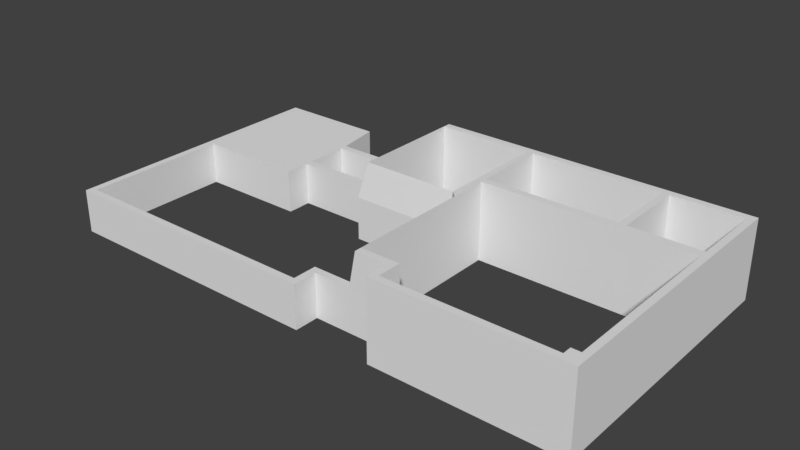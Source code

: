 # Source: Full-Building-B.blend  (saved by Blender 2.79.0; exported with 4.5.12 LTS)
import bpy
from mathutils import Matrix  # noqa: F401  (used for matrix-valued properties, if any)

bpy.ops.wm.read_factory_settings(use_empty=True)
scene = bpy.context.scene
scene.name = 'Scene'

# ---- collections
col_collection_1 = bpy.data.collections.new('Collection 1'); scene.collection.children.link(col_collection_1)

# ---- world
world_world = bpy.data.worlds.new('World'); scene.world = world_world
world_world.color = (0.05088, 0.05088, 0.05088)
world_world.use_sun_shadow = False
world_world.sun_shadow_jitter_overblur = 0.0
world_world.cycles.sampling_method = 'MANUAL'

# ---- meshes
me_cube_001 = bpy.data.meshes.new('Cube.001')
me_cube_001.from_pydata([(30.61, 15.99, 4.5), (30.61, 15.99, 0.0), (30.61, 0.0, 4.5), (30.61, 0.0, 0.0), (0.0, 15.99, 2.477), (0.0, 15.99, 0.0), (0.0, 0.0, 2.477), (0.0, 0.0, 0.0), (18.2, 1.395, 4.5), (17.8, 1.395, 2.477), (12.24, 0.0, 2.477), (0.4, 0.0, 2.477), (0.4, 0.0, 0.0), (12.24, 0.0, 0.0), (17.8, 1.395, 0.0), (18.2, 1.395, 0.0), (0.4, 15.99, 2.477), (12.24, 15.99, 4.5), (17.8, 15.99, 4.5), (18.2, 15.99, 4.5), (18.2, 15.99, 0.0), (17.8, 15.99, 0.0), (12.24, 15.99, 0.0), (0.4, 15.99, 0.0), (30.21, 0.0, 0.0), (30.21, 15.99, 4.5), (30.21, 0.0, 4.5), (30.21, 15.99, 0.0), (30.61, 15.59, 4.5), (30.61, 11.32, 4.5), (30.61, 0.3997, 4.5), (30.61, 0.3997, 0.0), (30.61, 11.32, 0.0), (30.61, 15.59, 0.0), (0.0, 0.3997, 2.477), (0.0, 10.12, 2.477), (0.0, 10.52, 2.477), (0.0, 15.59, 2.477), (0.0, 15.59, 0.0), (0.0, 10.52, 0.0), (0.0, 10.12, 0.0), (0.0, 0.3997, 0.0), (18.2, 15.59, 4.5), (18.2, 11.32, 4.5), (18.2, 1.794, 4.5), (17.8, 15.59, 4.5), (17.8, 11.32, 4.5), (17.8, 1.794, 2.477), (12.24, 15.59, 4.5), (12.24, 10.52, 4.5), (12.24, 10.12, 4.5), (12.24, 0.3997, 2.477), (0.4, 15.59, 2.477), (0.4, 10.52, 2.477), (0.4, 10.12, 2.477), (0.4, 0.3997, 2.477), (0.4, 15.59, 0.0), (0.4, 10.52, 0.0), (0.4, 10.12, 0.0), (0.4, 0.3997, 0.0), (12.24, 15.59, 0.0), (12.24, 10.52, 0.0), (12.24, 10.12, 0.0), (12.24, 0.3997, 0.0), (17.8, 15.59, 0.0), (17.8, 11.32, 0.0), (17.8, 1.794, 0.0), (18.2, 15.59, 0.0), (18.2, 11.32, 0.0), (18.2, 1.794, 0.0), (30.21, 15.59, 4.5), (30.21, 11.32, 4.5), (29.7, 0.9055, 4.5), (30.21, 11.32, 0.0), (29.7, 0.9055, 0.0), (17.8, 8.694, 2.477), (17.8, 9.093, 4.5), (18.2, 10.92, 4.5), (0.0, 8.694, 0.0), (0.0, 9.093, 0.0), (0.0, 9.093, 2.477), (0.0, 8.694, 2.477), (30.61, 10.92, 0.0), (30.61, 10.92, 4.5), (12.24, 9.093, 4.5), (12.24, 8.694, 2.477), (0.4, 9.093, 2.477), (0.4, 8.694, 2.477), (0.4, 9.093, 0.0), (0.4, 8.694, 0.0), (12.24, 9.093, 0.0), (12.24, 8.694, 0.0), (17.8, 9.093, 0.0), (17.8, 8.694, 0.0), (18.2, 10.92, 0.0), (30.21, 10.92, 4.5), (11.83, 8.694, 2.477), (11.83, 9.093, 2.477), (11.83, 0.0, 0.0), (11.83, 13.42, 2.477), (11.83, 13.02, 2.477), (11.83, 10.52, 2.477), (11.83, 10.12, 2.477), (11.83, 0.3997, 2.477), (11.83, 0.0, 2.477), (11.83, 13.42, 0.0), (11.83, 13.02, 0.0), (11.83, 10.52, 0.0), (11.83, 10.12, 0.0), (11.83, 0.3997, 0.0), (11.83, 9.093, 0.0), (11.83, 8.694, 0.0), (6.662, 0.0, 2.477), (6.263, 0.0, 2.477), (6.662, 13.42, 0.0), (6.263, 15.99, 0.0), (6.662, 13.02, 0.0), (6.263, 15.59, 0.0), (6.662, 10.52, 0.0), (6.263, 10.52, 0.0), (6.662, 10.12, 0.0), (6.263, 10.12, 0.0), (6.662, 0.3997, 0.0), (6.263, 0.3997, 0.0), (6.662, 9.093, 0.0), (6.263, 9.093, 0.0), (6.662, 8.694, 0.0), (6.263, 8.694, 0.0), (6.263, 8.694, 2.477), (6.662, 8.694, 2.477), (6.263, 9.093, 2.477), (6.662, 9.093, 2.477), (6.263, 0.0, 0.0), (6.662, 0.0, 0.0), (6.263, 15.99, 2.477), (6.662, 13.42, 2.477), (6.263, 15.59, 2.477), (6.662, 13.02, 2.477), (6.263, 10.52, 2.477), (6.662, 10.52, 2.477), (6.263, 10.12, 2.477), (6.662, 10.12, 2.477), (6.263, 0.3997, 2.477), (6.662, 0.3997, 2.477), (25.48, 0.0, 4.5), (25.08, 0.0, 4.5), (26.21, 15.99, 0.0), (25.81, 15.99, 0.0), (25.08, 0.0, 0.0), (25.48, 0.0, 0.0), (25.81, 15.99, 4.5), (26.21, 15.99, 4.5), (26.21, 15.59, 0.0), (25.81, 15.59, 0.0), (26.21, 11.32, 0.0), (25.81, 11.32, 0.0), (25.48, 0.3997, 0.0), (25.08, 0.3997, 0.0), (25.81, 15.59, 4.5), (26.21, 15.59, 4.5), (25.81, 11.32, 4.5), (26.21, 11.32, 4.5), (25.08, 0.3997, 4.5), (25.48, 0.3997, 4.5), (25.81, 10.92, 4.5), (26.21, 10.92, 4.5), (26.21, 10.92, 0.0), (25.81, 10.92, 0.0), (30.21, 10.92, 0.0), (30.21, 15.59, 2.384e-07), (18.2, 8.694, 0.0), (18.2, 8.694, 4.5), (18.2, 9.093, 4.5), (18.2, 9.093, 0.0), (17.8, 10.92, 0.0), (17.8, 10.92, 4.5), (30.61, 0.9055, 4.5), (30.21, 0.9055, 4.5), (30.61, 0.9055, 0.0), (30.21, 0.9055, 0.0), (29.7, 0.0, 0.0), (29.7, 0.3997, 4.5), (29.7, 0.0, 4.5), (29.7, 0.3997, 0.0), (20.46, 0.0, 4.5), (20.46, 0.3997, 0.0), (20.46, 0.0, 0.0), (20.46, 0.3997, 4.5), (15.27, 0.0, 2.477), (15.27, 0.0, 0.0), (15.27, 0.3997, 0.0), (15.27, 0.3997, 2.477), (20.06, 0.0, 4.5), (20.06, 0.0, 0.0), (20.06, 1.395, 4.5), (20.06, 1.395, 0.0), (20.46, 1.794, 0.0), (20.46, 1.794, 4.5), (20.06, 1.794, 4.5), (20.06, 1.794, 0.0), (20.46, 1.395, 0.0), (20.46, 1.395, 4.5), (20.06, 0.3997, 4.5), (20.06, 0.3997, 0.0), (15.27, 1.395, 0.0), (15.27, 1.395, 2.477), (15.27, 1.794, 0.0), (15.27, 1.794, 2.477), (15.67, 0.0, 2.477), (15.67, 0.0, 0.0), (15.67, 0.3997, 2.477), (15.67, 0.3997, 0.0), (15.67, 1.395, 2.477), (15.67, 1.395, 0.0), (15.67, 1.794, 0.0), (15.67, 1.794, 2.477), (30.21, 10.92, 2.346), (26.21, 10.92, 2.346), (25.81, 10.92, 2.346), (29.7, 0.9055, 2.346), (25.48, 0.3997, 2.346), (25.08, 0.3997, 2.346), (18.2, 1.794, 2.346), (18.2, 10.92, 2.346), (18.2, 8.694, 2.346), (18.2, 9.093, 2.346), (30.21, 0.9055, 2.346), (29.7, 0.3997, 2.346), (20.46, 0.3997, 2.346), (20.46, 1.794, 2.346), (20.46, 1.395, 2.346), (20.06, 1.794, 2.346), (18.69, 1.395, 0.0), (19.69, 1.395, 0.0), (19.69, 1.395, 4.5), (18.69, 1.395, 4.5), (18.69, 1.794, 4.5), (19.69, 1.794, 4.5), (19.69, 1.794, 0.0), (18.69, 1.794, 0.0), (19.69, 1.794, 2.346), (18.69, 1.794, 2.346), (18.2, 10.1, 4.5), (18.2, 10.1, 0.0), (17.8, 10.1, 0.0), (17.8, 10.1, 4.5), (18.2, 10.1, 2.346)], [(92, 93), (93, 170), (94, 174), (92, 173)], [(74, 31, 3, 24), (27, 25, 0, 1), (38, 37, 4, 5), (12, 11, 6, 7), (55, 34, 6, 11), (31, 30, 2, 3), (44, 47, 9, 8), (191, 51, 10, 188), (15, 8, 9, 14), (189, 188, 10, 13), (70, 159, 152, 169), (5, 4, 16, 23), (105, 99, 17, 22), (22, 17, 18, 21), (21, 18, 19, 20), (41, 59, 12, 7), (109, 63, 13, 98), (232, 235, 8, 15), (66, 69, 15, 14), (3, 2, 26, 24), (30, 72, 26, 2), (146, 151, 25, 27), (183, 74, 24, 180), (146, 27, 169, 152), (48, 49, 61, 60), (46, 45, 64, 65), (0, 25, 70, 28), (28, 70, 71, 29), (176, 177, 72, 30), (21, 20, 67, 64), (64, 67, 68, 65), (22, 21, 64, 60), (105, 22, 60, 106), (106, 60, 61, 107), (107, 61, 62, 108), (5, 23, 56, 38), (38, 56, 57, 39), (39, 57, 58, 40), (78, 89, 59, 41), (32, 29, 83, 82), (86, 80, 81, 87), (54, 35, 80, 86), (18, 17, 48, 45), (45, 48, 60, 64), (84, 76, 92, 90), (142, 143, 122, 123), (19, 18, 45, 42), (42, 45, 46, 43), (150, 19, 42, 158), (161, 71, 73, 154), (227, 219, 74, 183), (1, 0, 28, 33), (33, 28, 29, 32), (178, 176, 30, 31), (16, 4, 37, 52), (52, 37, 36, 53), (53, 36, 35, 54), (87, 81, 34, 55), (7, 6, 34, 41), (79, 80, 35, 40), (40, 35, 36, 39), (39, 36, 37, 38), (27, 1, 33, 169), (169, 33, 32, 73), (179, 178, 31, 74), (128, 87, 89, 127), (138, 53, 54, 140), (136, 52, 53, 138), (134, 16, 52, 136), (78, 81, 80, 79), (41, 34, 81, 78), (73, 32, 82, 168), (130, 86, 87, 128), (140, 54, 86, 130), (132, 113, 11, 12), (142, 55, 11, 113), (50, 84, 90, 62), (40, 58, 88, 79), (79, 88, 89, 78), (108, 62, 90, 110), (110, 90, 91, 111), (29, 71, 95, 83), (49, 50, 62, 61), (154, 73, 168, 166), (51, 103, 104, 10), (13, 10, 104, 98), (50, 102, 97, 84), (84, 97, 96, 85), (17, 99, 100, 48), (48, 100, 101, 49), (49, 101, 102, 50), (85, 96, 111, 91), (118, 107, 108, 120), (114, 105, 106, 116), (122, 109, 98, 133), (114, 135, 99, 105), (23, 16, 134, 115), (115, 134, 135, 114), (59, 123, 132, 12), (123, 122, 133, 132), (23, 115, 117, 56), (115, 114, 116, 117), (56, 117, 119, 57), (117, 116, 118, 119), (57, 119, 121, 58), (119, 118, 120, 121), (58, 121, 125, 88), (121, 120, 124, 125), (88, 125, 127, 89), (125, 124, 126, 127), (103, 143, 112, 104), (143, 142, 113, 112), (98, 104, 112, 133), (133, 112, 113, 132), (103, 51, 63, 109), (141, 140, 130, 131), (186, 184, 192, 193), (131, 130, 128, 129), (99, 135, 137, 100), (135, 134, 136, 137), (100, 137, 116, 106), (137, 136, 138, 139), (101, 139, 141, 102), (139, 138, 140, 141), (55, 142, 123, 59), (141, 131, 124, 120), (155, 154, 166, 167), (226, 216, 168, 179), (217, 218, 167, 166), (159, 158, 160, 161), (25, 151, 159, 70), (151, 150, 158, 159), (153, 152, 154, 155), (20, 147, 153, 67), (147, 146, 152, 153), (185, 157, 148, 186), (157, 156, 149, 148), (20, 19, 150, 147), (147, 150, 151, 146), (71, 70, 169, 73), (180, 182, 144, 149), (149, 144, 145, 148), (71, 161, 165, 95), (161, 160, 164, 165), (181, 163, 144, 182), (163, 162, 145, 144), (221, 220, 156, 157), (216, 217, 166, 168), (218, 223, 94, 167), (228, 221, 157, 185), (159, 161, 154, 152), (160, 158, 153, 155), (42, 43, 68, 67), (158, 42, 67, 153), (43, 160, 155, 68), (43, 46, 175, 77), (245, 242, 77, 175), (245, 175, 174, 244), (246, 242, 172, 225), (65, 174, 175, 46), (160, 43, 77, 164), (68, 155, 167, 94), (44, 171, 75, 47), (222, 69, 170, 224), (225, 172, 171, 224), (76, 75, 171, 172), (75, 76, 84, 85), (131, 129, 126, 124), (129, 128, 127, 126), (47, 75, 93, 66), (97, 102, 108, 110), (75, 85, 91, 93), (102, 141, 120, 108), (87, 55, 59, 89), (96, 97, 110, 111), (143, 103, 109, 122), (219, 226, 179, 74), (168, 82, 178, 179), (82, 83, 176, 178), (83, 95, 177, 176), (72, 181, 182, 26), (24, 26, 182, 180), (220, 227, 183, 156), (156, 183, 180, 149), (137, 139, 118, 116), (139, 101, 107, 118), (101, 100, 106, 107), (229, 196, 199, 231), (148, 145, 184, 186), (162, 187, 184, 145), (51, 191, 190, 63), (63, 190, 189, 13), (228, 185, 200, 230), (194, 195, 203, 202), (241, 239, 69, 222), (230, 200, 196, 229), (197, 198, 194, 201), (235, 236, 44, 8), (202, 203, 193, 192), (187, 202, 192, 184), (202, 187, 201, 194), (190, 191, 205, 204), (204, 205, 207, 206), (188, 189, 209, 208), (208, 209, 211, 210), (210, 211, 213, 212), (206, 207, 215, 214), (214, 215, 47, 66), (14, 9, 212, 213), (191, 210, 212, 205), (188, 208, 210, 191), (205, 212, 215, 207), (215, 212, 9, 47), (190, 211, 209, 189), (204, 213, 211, 190), (204, 206, 214, 213), (66, 14, 213, 214), (233, 238, 199, 195), (196, 200, 195, 199), (185, 203, 195, 200), (186, 193, 203, 185), (201, 230, 229, 197), (236, 241, 222, 44), (187, 228, 230, 201), (197, 229, 231, 198), (163, 181, 227, 220), (72, 177, 226, 219), (173, 225, 224, 170), (44, 222, 224, 171), (243, 246, 225, 173), (187, 162, 221, 228), (164, 77, 223, 218), (95, 165, 217, 216), (162, 163, 220, 221), (165, 164, 218, 217), (177, 95, 216, 226), (181, 72, 219, 227), (198, 231, 240, 237), (237, 240, 241, 236), (15, 69, 239, 232), (232, 239, 238, 233), (194, 198, 237, 234), (234, 237, 236, 235), (231, 199, 238, 240), (240, 238, 239, 241), (195, 194, 234, 233), (233, 234, 235, 232), (94, 223, 246, 243), (223, 77, 242, 246), (76, 245, 244, 92), (76, 172, 242, 245)])
_uv = me_cube_001.uv_layers.new(name='UVMap')
_uv.uv.foreach_set('vector', [0.2724, 0.1733, 0.2724, 0.1629, 0.2758, 0.161, 0.2778, 0.1645, 0.6553, 0.0002144, 0.6553, 0.04502, 0.6513, 0.04502, 0.6513, 0.0002144, 0.004203, 0.0002129, 0.004203, 0.02488, 0.0002129, 0.02488, 0.0002129, 0.0002129, 0.1634, 0.0002133, 0.1634, 0.02488, 0.1595, 0.02488, 0.1595, 0.0002133, 0.2947, 0.2036, 0.2907, 0.2036, 0.2907, 0.1996, 0.2947, 0.1996, 0.496, 0.0002143, 0.496, 0.04502, 0.492, 0.04502, 0.492, 0.0002143, 0.2825, 0.1806, 0.2825, 0.1601, 0.2864, 0.1601, 0.2864, 0.1806, 0.2918, 0.1947, 0.2616, 0.1947, 0.2616, 0.1908, 0.2918, 0.1908, 0.3546, 0.0002139, 0.3546, 0.04502, 0.3506, 0.02488, 0.3506, 0.0002138, 0.3115, 0.0002137, 0.3115, 0.02488, 0.2814, 0.02488, 0.2814, 0.0002136, 0.1279, 0.2058, 0.08803, 0.2058, 0.08803, 0.161, 0.1279, 0.161, 0.9998, 0.0002146, 0.9998, 0.02488, 0.9958, 0.02488, 0.9958, 0.0002146, 0.86, 0.0002144, 0.86, 0.02488, 0.8341, 0.04502, 0.8341, 0.0002144, 0.8341, 0.0002144, 0.8341, 0.04502, 0.7788, 0.04502, 0.7788, 0.0002144, 0.7788, 0.0002144, 0.7788, 0.04502, 0.7748, 0.04502, 0.7748, 0.0002144, 0.2908, 0.2818, 0.2908, 0.2778, 0.2948, 0.2778, 0.2948, 0.2818, 0.2844, 0.2863, 0.2844, 0.2822, 0.2884, 0.2822, 0.2884, 0.2863, 0.3594, 0.0002139, 0.3594, 0.04502, 0.3546, 0.04502, 0.3546, 0.0002139, 0.2909, 0.1991, 0.2909, 0.1952, 0.2949, 0.1952, 0.2949, 0.1991, 0.492, 0.0002143, 0.492, 0.04502, 0.488, 0.04502, 0.488, 0.0002143, 0.2719, 0.1645, 0.2665, 0.1733, 0.2665, 0.163, 0.27, 0.161, 0.6951, 0.0002144, 0.6951, 0.04502, 0.6553, 0.04502, 0.6553, 0.0002144, 0.1932, 0.2693, 0.1976, 0.2717, 0.1872, 0.2717, 0.1897, 0.2673, 0.1042, 0.2867, 0.1441, 0.2867, 0.1441, 0.2907, 0.1042, 0.2907, 0.04502, 0.2358, 0.04502, 0.2863, 0.000213, 0.2863, 0.000213, 0.2358, 0.04502, 0.1379, 0.04502, 0.1805, 0.000213, 0.1805, 0.0002129, 0.1379, 0.2909, 0.1641, 0.2869, 0.1641, 0.2869, 0.1601, 0.2909, 0.1601, 0.3, 0.2282, 0.3, 0.2322, 0.2574, 0.2322, 0.2574, 0.2282, 0.2755, 0.1815, 0.2715, 0.1815, 0.2665, 0.1815, 0.2755, 0.1765, 0.2924, 0.1246, 0.2924, 0.1286, 0.2885, 0.1286, 0.2885, 0.1246, 0.3, 0.2371, 0.3, 0.2411, 0.2574, 0.2411, 0.2574, 0.2371, 0.1455, 0.2955, 0.2009, 0.2955, 0.2009, 0.2995, 0.1455, 0.2995, 0.1082, 0.2762, 0.1341, 0.2762, 0.1302, 0.2768, 0.1042, 0.2768, 0.1704, 0.2999, 0.196, 0.304, 0.1455, 0.304, 0.1455, 0.2999, 0.276, 0.1765, 0.2801, 0.1765, 0.2801, 0.1805, 0.276, 0.1805, 0.2924, 0.1158, 0.2924, 0.1197, 0.2885, 0.1197, 0.2885, 0.1158, 0.3079, 0.2106, 0.3079, 0.2146, 0.2574, 0.2146, 0.2574, 0.2106, 0.2885, 0.2867, 0.2885, 0.2907, 0.2844, 0.2907, 0.2844, 0.2867, 0.1868, 0.2629, 0.1868, 0.2669, 0.1042, 0.2669, 0.1042, 0.2629, 0.6047, 0.0002144, 0.6047, 0.04502, 0.6007, 0.04502, 0.6007, 0.0002144, 0.2953, 0.1641, 0.2913, 0.1641, 0.2913, 0.1601, 0.2953, 0.1601, 0.285, 0.2678, 0.285, 0.2718, 0.2748, 0.2718, 0.2748, 0.2678, 0.2597, 0.2995, 0.2043, 0.2995, 0.2043, 0.2955, 0.2597, 0.2955, 0.04502, 0.1805, 0.04502, 0.2358, 0.000213, 0.2358, 0.000213, 0.1805, 0.04502, 0.3006, 0.04502, 0.3559, 0.0002129, 0.3559, 0.000213, 0.3006, 0.129, 0.1153, 0.125, 0.1153, 0.125, 0.09067, 0.129, 0.09067, 0.2924, 0.1202, 0.2924, 0.1242, 0.2885, 0.1242, 0.2885, 0.1202, 0.3, 0.2415, 0.3, 0.2455, 0.2574, 0.2455, 0.2574, 0.2415, 0.2743, 0.2718, 0.1986, 0.2718, 0.1986, 0.2678, 0.2743, 0.2678, 0.2103, 0.2058, 0.1705, 0.2058, 0.1705, 0.161, 0.2103, 0.161, 0.1286, 0.06689, 0.1336, 0.06689, 0.1336, 0.09025, 0.1286, 0.09025, 0.6513, 0.0002144, 0.6513, 0.04502, 0.6473, 0.04502, 0.6473, 0.0002144, 0.6473, 0.0002144, 0.6473, 0.04502, 0.6047, 0.04502, 0.6047, 0.0002144, 0.501, 0.0002143, 0.501, 0.04502, 0.496, 0.04502, 0.496, 0.0002143, 0.2909, 0.1523, 0.2909, 0.1563, 0.2869, 0.1563, 0.2869, 0.1523, 0.3079, 0.2062, 0.3079, 0.2102, 0.2574, 0.2102, 0.2574, 0.2062, 0.2909, 0.1689, 0.2909, 0.1729, 0.2869, 0.1729, 0.2869, 0.1689, 0.1868, 0.2673, 0.1868, 0.2713, 0.1042, 0.2713, 0.1042, 0.2673, 0.1595, 0.0002133, 0.1595, 0.02488, 0.1555, 0.02488, 0.1555, 0.0002132, 0.06892, 0.000213, 0.06892, 0.02488, 0.0587, 0.02488, 0.0587, 0.000213, 0.0587, 0.000213, 0.0587, 0.02488, 0.05469, 0.02488, 0.05469, 0.000213, 0.05469, 0.000213, 0.05469, 0.02488, 0.004203, 0.02488, 0.004203, 0.0002129, 0.2869, 0.1645, 0.2909, 0.1645, 0.2909, 0.1685, 0.2869, 0.1685, 0.3, 0.2327, 0.3, 0.2367, 0.2574, 0.2367, 0.2574, 0.2327, 0.1778, 0.2439, 0.1813, 0.242, 0.1837, 0.2464, 0.1734, 0.2464, 0.3283, 0.1153, 0.27, 0.1153, 0.27, 0.09067, 0.3283, 0.09067, 0.2627, 0.2862, 0.2043, 0.2862, 0.2043, 0.2822, 0.2627, 0.2822, 0.257, 0.2567, 0.1986, 0.2567, 0.1986, 0.2062, 0.257, 0.2062, 0.1038, 0.2907, 0.04544, 0.2907, 0.04544, 0.2867, 0.1038, 0.2867, 0.0729, 0.000213, 0.0729, 0.02488, 0.06892, 0.02488, 0.06892, 0.000213, 0.1555, 0.0002132, 0.1555, 0.02488, 0.0729, 0.02488, 0.0729, 0.000213, 0.2908, 0.1733, 0.2908, 0.1773, 0.2869, 0.1773, 0.2869, 0.1733, 0.2039, 0.2951, 0.1455, 0.2951, 0.1455, 0.2911, 0.2039, 0.2911, 0.1626, 0.2625, 0.1042, 0.2625, 0.1042, 0.2523, 0.1626, 0.2523, 0.2218, 0.0002134, 0.2218, 0.02488, 0.1634, 0.02488, 0.1634, 0.0002133, 0.2627, 0.295, 0.2043, 0.295, 0.2043, 0.2911, 0.2627, 0.2911, 0.04502, 0.2903, 0.04502, 0.3006, 0.000213, 0.3006, 0.000213, 0.2903, 0.285, 0.2722, 0.285, 0.2762, 0.2748, 0.2762, 0.2748, 0.2722, 0.2913, 0.1773, 0.2913, 0.1733, 0.2952, 0.1733, 0.2952, 0.1773, 0.1975, 0.2722, 0.1975, 0.2763, 0.1872, 0.2763, 0.1872, 0.2722, 0.2854, 0.2718, 0.2854, 0.2677, 0.2894, 0.2677, 0.2894, 0.2718, 0.2909, 0.1431, 0.2869, 0.1431, 0.2869, 0.1391, 0.2909, 0.1391, 0.04502, 0.2863, 0.04502, 0.2903, 0.000213, 0.2903, 0.000213, 0.2863, 0.1042, 0.2911, 0.1441, 0.2911, 0.1441, 0.2951, 0.1042, 0.2951, 0.2895, 0.2762, 0.2854, 0.2762, 0.2854, 0.2722, 0.2895, 0.2722, 0.2814, 0.0002136, 0.2814, 0.02488, 0.2773, 0.02488, 0.2773, 0.0002136, 0.1939, 0.2415, 0.1734, 0.2415, 0.1734, 0.2313, 0.1939, 0.2313, 0.1883, 0.2649, 0.1883, 0.2444, 0.1914, 0.242, 0.1939, 0.2452, 0.2467, 0.2054, 0.2138, 0.2054, 0.2107, 0.2029, 0.2435, 0.2029, 0.2612, 0.1819, 0.2356, 0.2025, 0.2107, 0.2025, 0.2107, 0.1819, 0.2825, 0.1597, 0.2825, 0.1391, 0.2865, 0.1391, 0.2865, 0.1597, 0.4163, 0.1153, 0.4122, 0.1153, 0.4122, 0.09067, 0.4163, 0.09067, 0.04544, 0.2955, 0.09693, 0.2955, 0.09693, 0.2995, 0.04544, 0.2995, 0.04544, 0.2999, 0.09693, 0.2999, 0.09693, 0.3039, 0.04544, 0.3039, 0.2563, 0.3043, 0.3077, 0.3043, 0.3077, 0.3083, 0.2563, 0.3083, 0.9115, 0.0002145, 0.9115, 0.02488, 0.86, 0.02488, 0.86, 0.0002144, 0.9958, 0.0002146, 0.9958, 0.02488, 0.9374, 0.02488, 0.9374, 0.0002145, 0.9374, 0.0002145, 0.9374, 0.02488, 0.9115, 0.02488, 0.9115, 0.0002145, 0.1455, 0.2867, 0.2039, 0.2867, 0.2039, 0.2906, 0.1455, 0.2906, 0.2962, 0.1908, 0.2962, 0.1947, 0.2922, 0.1947, 0.2922, 0.1908, 0.2043, 0.2866, 0.2627, 0.2866, 0.2627, 0.2906, 0.2043, 0.2906, 0.1644, 0.2768, 0.1385, 0.2768, 0.1345, 0.2762, 0.1604, 0.2762, 0.04544, 0.2313, 0.1038, 0.2313, 0.1038, 0.2818, 0.04544, 0.2818, 0.3079, 0.2194, 0.2823, 0.2234, 0.2574, 0.2234, 0.2574, 0.2194, 0.1455, 0.2822, 0.2039, 0.2822, 0.2039, 0.2862, 0.1455, 0.2862, 0.2909, 0.1435, 0.2909, 0.1475, 0.2869, 0.1475, 0.2869, 0.1435, 0.1986, 0.2571, 0.257, 0.2571, 0.257, 0.2674, 0.1986, 0.2674, 0.284, 0.2822, 0.284, 0.2862, 0.2738, 0.2862, 0.2738, 0.2822, 0.04544, 0.2911, 0.1038, 0.2911, 0.1038, 0.2951, 0.04544, 0.2951, 0.2969, 0.1202, 0.2969, 0.1241, 0.2929, 0.1241, 0.2929, 0.1202, 0.2558, 0.3083, 0.2043, 0.3083, 0.2043, 0.3043, 0.2558, 0.3043, 0.2962, 0.1864, 0.2962, 0.1903, 0.2922, 0.1903, 0.2922, 0.1864, 0.2773, 0.0002136, 0.2773, 0.02488, 0.2258, 0.02488, 0.2258, 0.0002135, 0.2258, 0.0002135, 0.2258, 0.02488, 0.2218, 0.02488, 0.2218, 0.0002134, 0.07354, 0.1153, 0.06944, 0.1153, 0.06944, 0.09067, 0.07354, 0.09067, 0.2734, 0.2822, 0.2734, 0.2862, 0.2632, 0.2862, 0.2632, 0.2822, 0.3909, 0.000214, 0.3909, 0.04502, 0.387, 0.04502, 0.387, 0.000214, 0.2969, 0.1158, 0.2969, 0.1197, 0.2929, 0.1197, 0.2929, 0.1158, 0.3077, 0.3039, 0.2563, 0.3039, 0.2563, 0.2999, 0.3077, 0.2999, 0.251, 0.2048, 0.2769, 0.2048, 0.273, 0.2054, 0.2471, 0.2054, 0.1218, 0.2309, 0.07034, 0.2309, 0.07034, 0.2062, 0.1218, 0.2062, 0.2823, 0.215, 0.3079, 0.219, 0.2574, 0.219, 0.2574, 0.215, 0.2558, 0.3039, 0.2043, 0.3039, 0.2043, 0.2999, 0.2558, 0.2999, 0.2909, 0.1479, 0.2909, 0.1519, 0.2869, 0.1519, 0.2869, 0.1479, 0.1874, 0.1153, 0.129, 0.1153, 0.129, 0.09067, 0.1874, 0.09067, 0.3465, 0.1153, 0.3363, 0.1153, 0.3363, 0.09067, 0.3465, 0.09067, 0.2913, 0.1391, 0.2953, 0.1391, 0.2953, 0.1431, 0.2913, 0.1431, 0.1387, 0.06689, 0.2384, 0.06689, 0.2384, 0.09025, 0.1387, 0.09025, 0.2782, 0.06689, 0.2822, 0.06689, 0.2822, 0.09025, 0.2782, 0.09025, 0.3, 0.2503, 0.3, 0.2543, 0.2574, 0.2543, 0.2574, 0.2503, 0.3, 0.2995, 0.2601, 0.2995, 0.2601, 0.2955, 0.3, 0.2955, 0.2924, 0.129, 0.2924, 0.133, 0.2885, 0.133, 0.2885, 0.129, 0.3, 0.2459, 0.3, 0.2499, 0.2574, 0.2499, 0.2574, 0.2459, 0.1042, 0.2717, 0.18, 0.2717, 0.18, 0.2757, 0.1042, 0.2757, 0.2924, 0.1334, 0.2924, 0.1374, 0.2885, 0.1374, 0.2885, 0.1334, 0.09735, 0.2955, 0.1433, 0.2955, 0.1433, 0.2995, 0.09735, 0.2995, 0.2913, 0.1729, 0.2913, 0.1689, 0.2953, 0.1689, 0.2953, 0.1729, 0.7748, 0.0002144, 0.7748, 0.04502, 0.6991, 0.04502, 0.6991, 0.0002144, 0.6991, 0.0002144, 0.6991, 0.04502, 0.6951, 0.04502, 0.6951, 0.0002144, 0.1705, 0.2058, 0.1279, 0.2058, 0.1279, 0.161, 0.1705, 0.161, 0.483, 0.0002142, 0.483, 0.04502, 0.4409, 0.04502, 0.4409, 0.0002141, 0.4409, 0.0002141, 0.4409, 0.04502, 0.4369, 0.04502, 0.4369, 0.0002141, 0.3015, 0.1859, 0.2616, 0.1859, 0.2616, 0.1819, 0.3015, 0.1819, 0.2953, 0.1475, 0.2913, 0.1475, 0.2913, 0.1435, 0.2953, 0.1435, 0.2995, 0.2631, 0.2574, 0.2631, 0.2574, 0.2591, 0.2995, 0.2591, 0.2953, 0.1563, 0.2913, 0.1563, 0.2913, 0.1523, 0.2953, 0.1523, 0.08255, 0.06689, 0.08653, 0.06689, 0.08653, 0.09025, 0.08255, 0.09025, 0.2384, 0.06689, 0.2782, 0.06689, 0.2782, 0.09025, 0.2384, 0.09025, 0.2822, 0.06689, 0.3579, 0.06689, 0.3579, 0.09025, 0.2822, 0.09025, 0.03657, 0.06689, 0.08255, 0.06689, 0.08255, 0.09025, 0.03657, 0.09025, 0.08803, 0.2058, 0.04544, 0.2058, 0.04544, 0.161, 0.08803, 0.161, 0.04544, 0.1158, 0.08803, 0.1158, 0.08803, 0.1606, 0.04544, 0.1606, 0.1637, 0.1158, 0.2063, 0.1158, 0.2063, 0.1606, 0.1637, 0.1606, 0.08803, 0.1158, 0.1637, 0.1158, 0.1637, 0.1606, 0.08803, 0.1606, 0.2063, 0.1158, 0.282, 0.1158, 0.282, 0.1606, 0.2063, 0.1606, 0.2953, 0.1685, 0.2913, 0.1685, 0.2913, 0.1645, 0.2953, 0.1645, 0.2717, 0.2036, 0.2717, 0.1996, 0.2798, 0.1996, 0.2798, 0.2036, 0.04502, 0.1258, 0.04502, 0.1339, 0.0002129, 0.1339, 0.0002129, 0.1258, 0.366, 0.06689, 0.366, 0.04544, 0.376, 0.04544, 0.376, 0.06689, 0.0002129, 0.1379, 0.0002129, 0.1339, 0.04502, 0.1339, 0.04502, 0.1379, 0.2801, 0.2818, 0.2043, 0.2818, 0.2043, 0.2778, 0.2801, 0.2778, 0.1986, 0.2722, 0.2743, 0.2722, 0.2743, 0.2762, 0.1986, 0.2762, 0.1042, 0.2313, 0.1729, 0.2313, 0.1729, 0.2518, 0.1042, 0.2518, 0.4487, 0.06689, 0.4487, 0.09025, 0.38, 0.09025, 0.38, 0.06689, 0.376, 0.06689, 0.376, 0.04544, 0.38, 0.04544, 0.38, 0.06689, 0.2825, 0.1355, 0.288, 0.1158, 0.288, 0.1363, 0.2849, 0.1387, 0.2661, 0.161, 0.2661, 0.1815, 0.2107, 0.1815, 0.2107, 0.161, 0.3363, 0.1153, 0.3323, 0.1153, 0.3323, 0.09067, 0.3363, 0.09067, 0.3323, 0.1153, 0.3283, 0.1153, 0.3283, 0.09067, 0.3323, 0.09067, 0.5403, 0.1153, 0.4716, 0.1153, 0.4716, 0.09067, 0.5403, 0.09067, 0.4082, 0.1153, 0.398, 0.1153, 0.398, 0.09067, 0.4082, 0.09067, 0.4716, 0.1153, 0.4163, 0.1153, 0.4163, 0.09067, 0.4716, 0.09067, 0.398, 0.1153, 0.3465, 0.1153, 0.3465, 0.09067, 0.398, 0.09067, 0.27, 0.1153, 0.1874, 0.1153, 0.1874, 0.09067, 0.27, 0.09067, 0.4122, 0.1153, 0.4082, 0.1153, 0.4082, 0.09067, 0.4122, 0.09067, 0.125, 0.1153, 0.07354, 0.1153, 0.07354, 0.09067, 0.125, 0.09067, 0.1336, 0.06689, 0.1387, 0.06689, 0.1387, 0.09025, 0.1336, 0.09025, 0.2039, 0.2778, 0.2039, 0.2818, 0.1042, 0.2818, 0.1042, 0.2778, 0.6007, 0.0002144, 0.6007, 0.04502, 0.501, 0.04502, 0.501, 0.0002143, 0.1451, 0.2822, 0.1451, 0.2862, 0.04544, 0.2862, 0.04544, 0.2822, 0.1837, 0.2468, 0.1793, 0.2492, 0.1758, 0.2512, 0.1734, 0.2468, 0.488, 0.0002143, 0.488, 0.04502, 0.483, 0.04502, 0.483, 0.0002142, 0.08653, 0.06689, 0.1286, 0.06689, 0.1286, 0.09025, 0.08653, 0.09025, 0.2574, 0.2547, 0.2995, 0.2547, 0.2995, 0.2587, 0.2574, 0.2587, 0.07034, 0.2309, 0.04544, 0.2309, 0.04544, 0.2062, 0.07034, 0.2062, 0.1982, 0.2309, 0.1467, 0.2309, 0.1467, 0.2062, 0.1982, 0.2062, 0.1467, 0.2309, 0.1218, 0.2309, 0.1218, 0.2062, 0.1467, 0.2062, 0.02268, 0.06689, 0.02268, 0.09025, 0.0187, 0.09025, 0.0187, 0.06689, 0.4369, 0.0002141, 0.4369, 0.04502, 0.3909, 0.04502, 0.3909, 0.000214, 0.3034, 0.2278, 0.2574, 0.2278, 0.2574, 0.2238, 0.3034, 0.2238, 0.06944, 0.1153, 0.03931, 0.1153, 0.03931, 0.09067, 0.06944, 0.09067, 0.2616, 0.1864, 0.2918, 0.1864, 0.2918, 0.1903, 0.2616, 0.1903, 0.03657, 0.06689, 0.03657, 0.09025, 0.02666, 0.09025, 0.02666, 0.06689, 0.3731, 0.04502, 0.3731, 0.0002139, 0.383, 0.0002139, 0.383, 0.04502, 0.005019, 0.06689, 0.005019, 0.09025, 0.000213, 0.09025, 0.000213, 0.06689, 0.02666, 0.06689, 0.02666, 0.09025, 0.02268, 0.09025, 0.02268, 0.06689, 0.2807, 0.295, 0.2767, 0.295, 0.2767, 0.291, 0.2807, 0.291, 0.2664, 0.1952, 0.2664, 0.1991, 0.2616, 0.1991, 0.2616, 0.1952, 0.383, 0.04502, 0.383, 0.0002139, 0.387, 0.000214, 0.387, 0.04502, 0.2674, 0.295, 0.2635, 0.295, 0.2635, 0.291, 0.2674, 0.291, 0.2635, 0.2906, 0.2635, 0.2866, 0.2734, 0.2866, 0.2734, 0.2906, 0.03931, 0.09067, 0.03931, 0.1153, 0.02941, 0.1153, 0.02941, 0.09067, 0.02941, 0.09067, 0.02941, 0.1153, 0.02543, 0.1153, 0.02543, 0.09067, 0.3115, 0.02488, 0.3115, 0.0002137, 0.3155, 0.0002137, 0.3155, 0.02488, 0.3155, 0.02488, 0.3155, 0.0002137, 0.3195, 0.0002138, 0.3195, 0.02488, 0.3195, 0.02488, 0.3195, 0.0002138, 0.3294, 0.0002138, 0.3294, 0.02488, 0.02543, 0.09067, 0.02543, 0.1153, 0.02144, 0.1153, 0.02144, 0.09067, 0.02144, 0.09067, 0.02144, 0.1153, 0.000213, 0.1153, 0.0002129, 0.09067, 0.3506, 0.0002138, 0.3506, 0.02488, 0.3294, 0.02488, 0.3294, 0.0002138, 0.2805, 0.2818, 0.2805, 0.2778, 0.2904, 0.2778, 0.2904, 0.2818, 0.2889, 0.2867, 0.2929, 0.2867, 0.2929, 0.2907, 0.2889, 0.2907, 0.2888, 0.2822, 0.2928, 0.2822, 0.2928, 0.2862, 0.2888, 0.2862, 0.163, 0.2563, 0.163, 0.2523, 0.1843, 0.2523, 0.1843, 0.2563, 0.2898, 0.2677, 0.2938, 0.2677, 0.2938, 0.2716, 0.2898, 0.2716, 0.2905, 0.1952, 0.2905, 0.1991, 0.2806, 0.1991, 0.2806, 0.1952, 0.2899, 0.2762, 0.2899, 0.2722, 0.2939, 0.2722, 0.2939, 0.2762, 0.1843, 0.2567, 0.1843, 0.2607, 0.163, 0.2607, 0.163, 0.2567, 0.2574, 0.2635, 0.2614, 0.2635, 0.2614, 0.2672, 0.2574, 0.2672, 0.2763, 0.291, 0.2763, 0.295, 0.2723, 0.295, 0.2723, 0.291, 0.2738, 0.2906, 0.2738, 0.2866, 0.2837, 0.2866, 0.2837, 0.2906, 0.2719, 0.295, 0.2679, 0.295, 0.2679, 0.291, 0.2719, 0.291, 0.02666, 0.04544, 0.02666, 0.06689, 0.02268, 0.06689, 0.02268, 0.04544, 0.005019, 0.04544, 0.005019, 0.06689, 0.000213, 0.06689, 0.0002129, 0.04544, 0.03657, 0.04544, 0.03657, 0.06689, 0.02666, 0.06689, 0.02666, 0.04544, 0.02268, 0.04544, 0.02268, 0.06689, 0.0187, 0.06689, 0.0187, 0.04544, 0.08653, 0.04544, 0.1286, 0.04544, 0.1286, 0.06689, 0.08653, 0.06689, 0.1336, 0.04544, 0.1387, 0.04544, 0.1387, 0.06689, 0.1336, 0.06689, 0.376, 0.09025, 0.376, 0.06689, 0.38, 0.06689, 0.38, 0.09025, 0.4487, 0.04544, 0.4487, 0.06689, 0.38, 0.06689, 0.38, 0.04544, 0.366, 0.09025, 0.366, 0.06689, 0.376, 0.06689, 0.376, 0.09025, 0.03657, 0.04544, 0.08255, 0.04544, 0.08255, 0.06689, 0.03657, 0.06689, 0.2822, 0.04544, 0.3579, 0.04544, 0.3579, 0.06689, 0.2822, 0.06689, 0.2384, 0.04544, 0.2782, 0.04544, 0.2782, 0.06689, 0.2384, 0.06689, 0.08255, 0.04544, 0.08653, 0.04544, 0.08653, 0.06689, 0.08255, 0.06689, 0.2782, 0.04544, 0.2822, 0.04544, 0.2822, 0.06689, 0.2782, 0.06689, 0.1387, 0.04544, 0.2384, 0.04544, 0.2384, 0.06689, 0.1387, 0.06689, 0.1286, 0.04544, 0.1336, 0.04544, 0.1336, 0.06689, 0.1286, 0.06689, 0.0187, 0.04544, 0.0187, 0.06689, 0.01506, 0.06689, 0.01506, 0.04544, 0.01506, 0.04544, 0.01506, 0.06689, 0.005019, 0.06689, 0.005019, 0.04544, 0.1804, 0.2757, 0.1804, 0.2717, 0.1852, 0.2717, 0.1852, 0.2757, 0.2802, 0.2036, 0.2802, 0.1996, 0.2903, 0.1996, 0.2903, 0.2036, 0.2801, 0.1952, 0.2801, 0.1991, 0.2765, 0.1991, 0.2765, 0.1952, 0.2765, 0.1952, 0.2765, 0.1991, 0.2664, 0.1991, 0.2664, 0.1952, 0.0187, 0.06689, 0.0187, 0.09025, 0.01506, 0.09025, 0.01506, 0.06689, 0.01506, 0.06689, 0.01506, 0.09025, 0.005019, 0.09025, 0.005019, 0.06689, 0.3731, 0.0002139, 0.3731, 0.04502, 0.3694, 0.04502, 0.3694, 0.0002139, 0.3694, 0.0002139, 0.3694, 0.04502, 0.3594, 0.04502, 0.3594, 0.0002139, 0.3579, 0.09025, 0.3579, 0.06689, 0.366, 0.06689, 0.366, 0.09025, 0.3579, 0.06689, 0.3579, 0.04544, 0.366, 0.04544, 0.366, 0.06689, 0.04502, 0.1158, 0.04502, 0.1258, 0.0002129, 0.1258, 0.0002129, 0.1158, 0.2616, 0.2036, 0.2616, 0.1996, 0.2717, 0.1996, 0.2717, 0.2036])
me_cube_001.use_remesh_preserve_volume = False
me_cube_001.use_remesh_preserve_attributes = False
me_cube_001.use_mirror_vertex_groups = False
me_cube_001.update()

# ---- objects
ob_cube = bpy.data.objects.new('Cube', me_cube_001)

# ---- transforms, parenting, visibility, modifiers, constraints
ob_cube.location = (0.0, 0.0, 0.0)
ob_cube.lineart.crease_threshold = 0.0

# ---- collection membership
col_collection_1.objects.link(ob_cube)

# ---- scene / render settings (as saved in the file)
scene.frame_start = 1; scene.frame_end = 250; scene.frame_set(1)
scene.render.engine = 'BLENDER_EEVEE_NEXT'
scene.render.resolution_percentage = 50
scene.render.dither_intensity = 0.0
scene.cycles.use_denoising = False
scene.cycles.samples = 128
scene.cycles.sampling_pattern = 'TABULATED_SOBOL'
scene.cycles.use_adaptive_sampling = False
scene.cycles.use_light_tree = False
scene.cycles.blur_glossy = 0.0
scene.cycles.sample_clamp_indirect = 0.0
scene.view_settings.view_transform = 'Standard'
bpy.context.view_layer.update()

# ---- added for rendering (the .blend has no active camera and no usable light): camera, sun
cam_auto = bpy.data.cameras.new('AutoCamera')
cam_auto.lens = 50.0
cam_auto.sensor_width = 36.0
cam_auto.clip_end = 1000.0
ob_auto_camera = bpy.data.objects.new('AutoCamera', cam_auto)
scene.collection.objects.link(ob_auto_camera)
ob_auto_camera.location = (47.5317, -30.6738, 28.0306)
ob_auto_camera.rotation_euler = (1.09748, -7.21219e-08, 0.694738)
scene.camera = ob_auto_camera
light_auto_sun = bpy.data.lights.new('AutoSun', 'SUN')
light_auto_sun.energy = 3.0
light_auto_sun.angle = 0.0523599
ob_auto_sun = bpy.data.objects.new('AutoSun', light_auto_sun)
scene.collection.objects.link(ob_auto_sun)
ob_auto_sun.rotation_euler = (0.872665, 0.174533, 0.523599)
bpy.context.view_layer.update()
